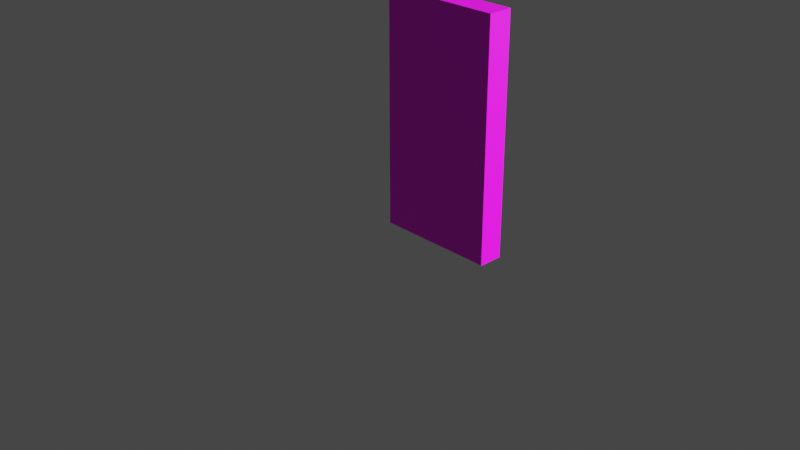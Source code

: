 # Source: door.blend  (saved by Blender 2.80.75; exported with 4.5.12 LTS)
import bpy
from mathutils import Matrix  # noqa: F401  (used for matrix-valued properties, if any)

bpy.ops.wm.read_factory_settings(use_empty=True)
scene = bpy.context.scene
scene.name = 'Scene'

# ---- collections
col_collection = bpy.data.collections.new('Collection'); scene.collection.children.link(col_collection)

# ---- images (referenced by path relative to the original .blend; pixels are not part of the script)
import os
ASSET_DIR = os.environ.get("B2B_ASSET_DIR", "")  # directory of the original .blend (textures are referenced by path, not embedded)
HERE = os.path.dirname(os.path.abspath(__file__))  # packed textures are extracted next to this script under _unpacked/

def load_image(name, relpath, width, height, colorspace="sRGB"):
    """Load a texture the original file referenced (path relative to the .blend, or extracted next to this script)."""
    p = next((c for c in (os.path.join(HERE, relpath), os.path.join(ASSET_DIR, relpath)) if relpath and os.path.exists(c)), "")
    if p:
        img = bpy.data.images.load(p, check_existing=True)
        img.name = name
    else:  # same state as the original file: an image datablock whose file is absent (Cycles renders it pink)
        img = bpy.data.images.new(name, width, height)
        img.source = "FILE"
        img.filepath = "//" + (relpath or name)
    img.colorspace_settings.name = colorspace
    return img
img_door_png = load_image('door.png', 'door.png', 1024, 1024, 'sRGB')

# ---- materials (node trees are filled in below, after node groups)
mat_material = bpy.data.materials.new('Material')
mat_material.alpha_threshold = 0.0
mat_material.use_transparent_shadow = False
mat_material.line_color = (0.0, 0.0, 0.0, 1.0)

# ---- material node trees
mat_material.use_nodes = True; mat_material.node_tree.nodes.clear()
_N = mat_material.node_tree.nodes; _L = mat_material.node_tree.links
n0 = _N.new('ShaderNodeOutputMaterial'); n0.name = 'Material Output'; n0.location = (300, 300)
n1 = _N.new('ShaderNodeBsdfPrincipled'); n1.name = 'Principled BSDF'; n1.location = (10, 300)
n1.distribution = 'GGX'
n1.subsurface_method = 'BURLEY'
n1.inputs[2].default_value = 0.4
n1.inputs[3].default_value = 1.45
n1.inputs[27].default_value = (0.0, 0.0, 0.0, 1.0)
n1.inputs[28].default_value = 1.0
n2 = _N.new('ShaderNodeTexImage'); n2.name = 'Image Texture'; n2.location = (-280, 280)
n2.image = img_door_png
_L.new(n1.outputs[0], n0.inputs[0])
_L.new(n2.outputs[0], n1.inputs[0])
n0.is_active_output = True

# ---- world
world_world = bpy.data.worlds.new('World'); scene.world = world_world
world_world.use_nodes = True; world_world.node_tree.nodes.clear()
_N = world_world.node_tree.nodes; _L = world_world.node_tree.links
n0 = _N.new('ShaderNodeOutputWorld'); n0.name = 'World Output'; n0.location = (300, 300)
n1 = _N.new('ShaderNodeBackground'); n1.name = 'Background'; n1.location = (10, 300)
n1.inputs[0].default_value = (0.05088, 0.05088, 0.05088, 1.0)
_L.new(n1.outputs[0], n0.inputs[0])
n0.is_active_output = True
world_world.color = (0.05088, 0.05088, 0.05088)
world_world.use_sun_shadow = False
world_world.sun_shadow_jitter_overblur = 0.0

# ---- cameras
cam_camera = bpy.data.cameras.new('Camera')
cam_camera.clip_end = 100.0
cam_camera.ortho_scale = 7.314

# ---- lights
light_light = bpy.data.lights.new('Light', 'SUN')
light_light.transmission_factor = 0.0
light_light.angle = 0.1993
light_light.shadow_soft_size = 0.1
light_light.shadow_cascade_max_distance = 1000.0

# ---- meshes
me_cube = bpy.data.meshes.new('Cube')
me_cube.from_pydata([(1.25, 0.125, 2.4), (1.25, 0.125, 0.0), (1.25, -0.125, 2.4), (1.25, -0.125, 0.0), (0.0, 0.125, 0.0), (0.0, -0.125, 2.4), (0.0, -0.125, 0.0), (0.0, 0.125, 2.4)], [], [(4, 1, 3, 6), (1, 0, 2, 3), (4, 7, 0, 1), (3, 2, 5, 6), (0, 7, 5, 2), (4, 6, 5, 7)])
_uv = me_cube.uv_layers.new(name='UVMap')
_uv.uv.foreach_set('vector', [0.9231, 0.5, 0.9231, 0.0, 1.0, 0.0, 1.0, 0.5, 0.9231, 0.0, 0.9231, 0.96, 0.8462, 0.96, 0.8462, 0.0, 0.0, 0.0, 0.0, 0.96, 0.3848, 0.96, 0.3848, 0.0, 0.3846, 0.0, 0.3846, 0.96, 0.0, 0.96, 8.941e-08, 5.96e-08, 1.0, 0.5, 1.0, 1.0, 0.9231, 1.0, 0.9231, 0.5, 0.8462, 0.96, 0.7692, 0.96, 0.7692, 0.0, 0.8462, 0.0])
me_cube.materials.append(mat_material)
me_cube.use_remesh_preserve_volume = False
me_cube.use_remesh_preserve_attributes = False
me_cube.use_mirror_vertex_groups = False
me_cube.update()
me_plane = bpy.data.meshes.new('Plane')
me_plane.from_pydata([(-1.0, -1.0, 0.0), (1.0, -1.0, 0.0), (-1.0, 1.0, 0.0), (1.0, 1.0, 0.0)], [(2, 0), (0, 1), (1, 3), (3, 2)], [])
_uv = me_plane.uv_layers.new(name='UVMap')
_uv.uv.foreach_set('vector', [])
me_plane.use_remesh_preserve_volume = False
me_plane.use_remesh_preserve_attributes = False
me_plane.use_mirror_vertex_groups = False
me_plane.update()

# ---- objects
ob_cube = bpy.data.objects.new('Cube', me_cube)
ob_light = bpy.data.objects.new('Light', light_light)
ob_camera = bpy.data.objects.new('Camera', cam_camera)
ob_doorway = bpy.data.objects.new('Doorway', me_plane)

# ---- transforms, parenting, visibility, modifiers, constraints
ob_cube.location = (0.0, 0.0, 0.0)
ob_cube.lock_rotations_4d = False
ob_cube.empty_display_type = 'ARROWS'
ob_cube.lineart.crease_threshold = 0.0
ob_light.location = (3.737, 4.25, 2.734)
ob_light.rotation_euler = (1.163, 0.3125, 2.37)
ob_light.lock_rotations_4d = False
ob_light.empty_display_type = 'ARROWS'
ob_light.color = (0.0, 0.0, 0.0, 0.0)
ob_light.lineart.crease_threshold = 0.0
ob_camera.location = (7.359, -6.926, 4.958)
ob_camera.rotation_euler = (1.109, 0.0, 0.8149)
ob_camera.lock_rotations_4d = False
ob_camera.empty_display_type = 'ARROWS'
ob_camera.color = (0.0, 0.0, 0.0, 0.0)
ob_camera.display_type = 'WIRE'
ob_camera.lineart.crease_threshold = 0.0
ob_doorway.location = (0.0, 0.0, 1.2)
ob_doorway.rotation_euler = (-1.571, -2.22e-16, 2.22e-16)
ob_doorway.scale = (1.25, 1.2, 1.0)
ob_doorway.lineart.crease_threshold = 0.0

# ---- collection membership
col_collection.objects.link(ob_cube)
col_collection.objects.link(ob_light)
col_collection.objects.link(ob_camera)
col_collection.objects.link(ob_doorway)

# ---- scene / render settings (as saved in the file)
scene.camera = ob_camera
scene.frame_start = 1; scene.frame_end = 250; scene.frame_set(1)
scene.render.engine = 'BLENDER_EEVEE_NEXT'
scene.cycles.use_denoising = False
scene.cycles.samples = 128
scene.cycles.sampling_pattern = 'TABULATED_SOBOL'
scene.cycles.use_adaptive_sampling = False
scene.cycles.use_light_tree = False
scene.view_settings.view_transform = 'Filmic'
bpy.context.view_layer.update()
